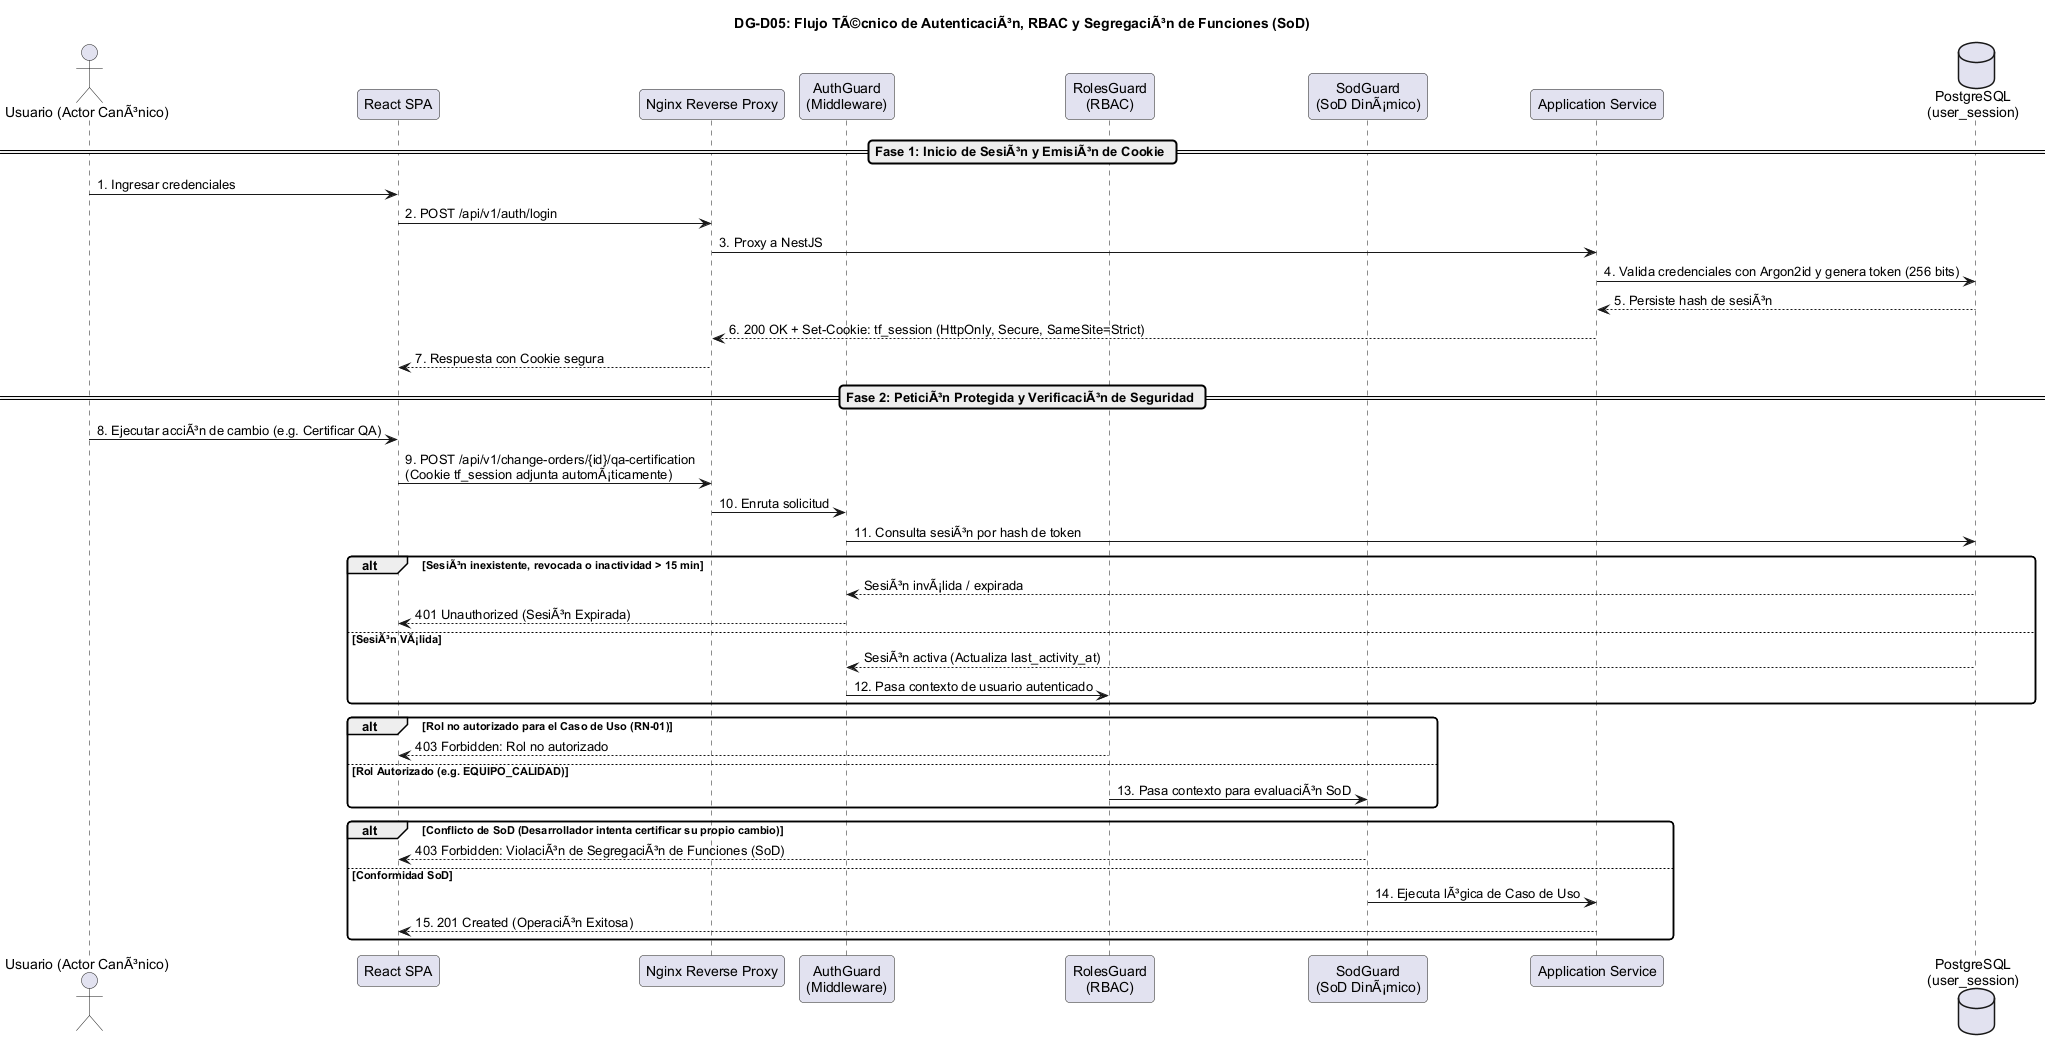

The diagram above was rendered by PlantUML. Its source (embedded in the PNG):
@startuml
skinparam shadowing false
skinparam roundcorner 8
skinparam defaultFontName Arial

title <b>DG-D05: Flujo TÃ©cnico de AutenticaciÃ³n, RBAC y SegregaciÃ³n de Funciones (SoD)</b>

actor "Usuario (Actor CanÃ³nico)" as User
participant "React SPA" as UI
participant "Nginx Reverse Proxy" as Nginx
participant "AuthGuard\n(Middleware)" as AuthGuard
participant "RolesGuard\n(RBAC)" as RolesGuard
participant "SodGuard\n(SoD DinÃ¡mico)" as SodGuard
participant "Application Service" as AppService
database "PostgreSQL\n(user_session)" as DB

== Fase 1: Inicio de SesiÃ³n y EmisiÃ³n de Cookie ==
User -> UI : 1. Ingresar credenciales
UI -> Nginx : 2. POST /api/v1/auth/login
Nginx -> AppService : 3. Proxy a NestJS
AppService -> DB : 4. Valida credenciales con Argon2id y genera token (256 bits)
DB --> AppService : 5. Persiste hash de sesiÃ³n
AppService --> Nginx : 6. 200 OK + Set-Cookie: tf_session (HttpOnly, Secure, SameSite=Strict)
Nginx --> UI : 7. Respuesta con Cookie segura

== Fase 2: PeticiÃ³n Protegida y VerificaciÃ³n de Seguridad ==
User -> UI : 8. Ejecutar acciÃ³n de cambio (e.g. Certificar QA)
UI -> Nginx : 9. POST /api/v1/change-orders/{id}/qa-certification\n(Cookie tf_session adjunta automÃ¡ticamente)
Nginx -> AuthGuard : 10. Enruta solicitud

AuthGuard -> DB : 11. Consulta sesiÃ³n por hash de token
alt SesiÃ³n inexistente, revocada o inactividad > 15 min
    DB --> AuthGuard : SesiÃ³n invÃ¡lida / expirada
    AuthGuard --> UI : 401 Unauthorized (SesiÃ³n Expirada)
else SesiÃ³n VÃ¡lida
    DB --> AuthGuard : SesiÃ³n activa (Actualiza last_activity_at)
    AuthGuard -> RolesGuard : 12. Pasa contexto de usuario autenticado
end

alt Rol no autorizado para el Caso de Uso (RN-01)
    RolesGuard --> UI : 403 Forbidden: Rol no autorizado
else Rol Autorizado (e.g. EQUIPO_CALIDAD)
    RolesGuard -> SodGuard : 13. Pasa contexto para evaluaciÃ³n SoD
end

alt Conflicto de SoD (Desarrollador intenta certificar su propio cambio)
    SodGuard --> UI : 403 Forbidden: ViolaciÃ³n de SegregaciÃ³n de Funciones (SoD)
else Conformidad SoD
    SodGuard -> AppService : 14. Ejecuta lÃ³gica de Caso de Uso
    AppService --> UI : 15. 201 Created (OperaciÃ³n Exitosa)
end

@enduml